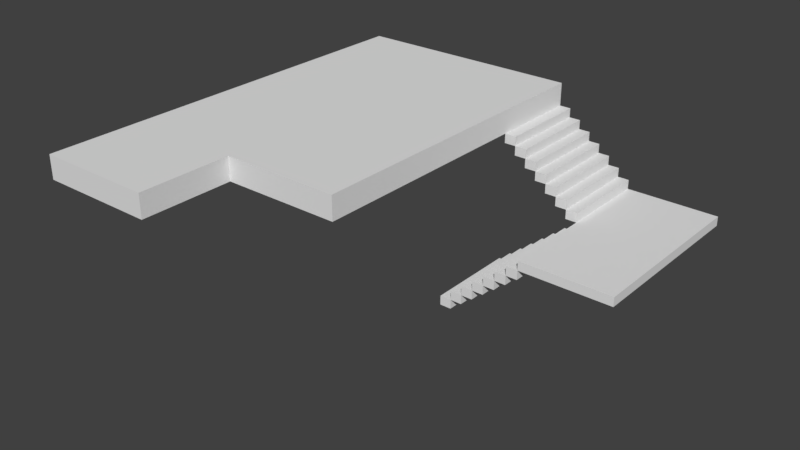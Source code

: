# Source: untitled.blend  (saved by Blender 2.78.0; exported with 4.5.12 LTS)
import bpy
from mathutils import Matrix  # noqa: F401  (used for matrix-valued properties, if any)

bpy.ops.wm.read_factory_settings(use_empty=True)
scene = bpy.context.scene
scene.name = 'Scene'

# ---- collections
col_collection_1 = bpy.data.collections.new('Collection 1'); scene.collection.children.link(col_collection_1)

# ---- materials (node trees are filled in below, after node groups)
mat_middlefloor_mat = bpy.data.materials.new('MiddleFloor_mat')
mat_middlefloor_mat.alpha_threshold = 0.0
mat_middlefloor_mat.use_transparent_shadow = False
mat_middlefloor_mat.roughness = 0.5
mat_stairs_mat = bpy.data.materials.new('Stairs_mat')
mat_stairs_mat.alpha_threshold = 0.0
mat_stairs_mat.use_transparent_shadow = False
mat_stairs_mat.specular_color = (0.5071, 0.5071, 0.5071)
mat_stairs_mat.roughness = 0.5
mat_stairs_mat.specular_intensity = 0.7912

# ---- material node trees

# ---- world
world_world = bpy.data.worlds.new('World'); scene.world = world_world
world_world.color = (0.05088, 0.05088, 0.05088)
world_world.use_sun_shadow = False
world_world.sun_shadow_jitter_overblur = 0.0
world_world.cycles.sampling_method = 'MANUAL'

# ---- meshes
me_003 = bpy.data.meshes.new('Куб.003')
me_003.from_pydata([(-1.0, -2.0, -0.1), (-1.0, -2.0, 0.1), (-1.0, 2.0, -0.1), (-1.0, 2.0, 0.1), (1.0, -2.0, -0.1), (1.0, -2.0, 0.1), (1.0, 2.0, -0.1), (1.0, 2.0, 0.1)], [], [(0, 1, 3, 2), (2, 3, 7, 6), (6, 7, 5, 4), (4, 5, 1, 0), (2, 6, 4, 0), (7, 3, 1, 5)])
_uv = me_003.uv_layers.new(name='UVКарта')
_uv.uv.foreach_set('vector', [0.0001891, 0.9123, 0.000189, 0.8689, 0.8681, 0.8689, 0.8681, 0.9123, 0.4345, 0.9998, 0.4345, 0.9564, 0.8685, 0.9564, 0.8685, 0.9998, 0.8681, 0.9126, 0.8681, 0.956, 0.000189, 0.956, 0.000189, 0.9126, 0.4341, 0.9564, 0.4341, 0.9998, 0.000189, 0.9998, 0.000189, 0.9564, 0.8681, 0.4345, 0.8681, 0.8685, 0.000189, 0.8685, 0.000189, 0.4345, 0.8681, 0.000189, 0.8681, 0.4341, 0.000189, 0.4341, 0.000189, 0.000189])
me_003.materials.append(mat_middlefloor_mat)
me_003.use_remesh_preserve_volume = False
me_003.use_remesh_preserve_attributes = False
me_003.use_mirror_vertex_groups = False
me_003.update()
me_002 = bpy.data.meshes.new('Куб.002')
me_002.from_pydata([(-1.0, -1.0, -1.0), (-1.0, -1.0, 1.0), (-1.0, 1.0, -1.0), (-1.0, 1.0, 1.0), (1.0, -1.0, -1.0), (1.0, -1.0, 1.0), (1.0, 1.0, -1.0), (1.0, 1.0, 1.0)], [], [(0, 1, 3, 2), (2, 3, 7, 6), (6, 7, 5, 4), (4, 5, 1, 0), (2, 6, 4, 0), (7, 3, 1, 5)])
_uv = me_002.uv_layers.new(name='UVКарта')
_uv.uv.foreach_set('vector', [0.9924, 0.4843, 0.9924, 0.5925, 0.01262, 0.5925, 0.01262, 0.4843, 0.144, 0.859, 0.144, 0.9675, 0.01262, 0.9675, 0.01262, 0.859, 0.9924, 0.6104, 0.9924, 0.7185, 0.01262, 0.7185, 0.01262, 0.6104, 0.301, 0.859, 0.301, 0.9675, 0.1696, 0.9675, 0.1696, 0.859, 0.01262, 0.4631, 0.01262, 0.3549, 0.9924, 0.3549, 0.9924, 0.4631, 0.9924, 0.7364, 0.9924, 0.8445, 0.01262, 0.8445, 0.01262, 0.7364])
me_002.materials.append(mat_stairs_mat)
me_002.use_remesh_preserve_volume = False
me_002.use_remesh_preserve_attributes = False
me_002.use_mirror_vertex_groups = False
me_002.update()
me_001 = bpy.data.meshes.new('Куб.001')
me_001.from_pydata([(-1.0, -1.0, -1.0), (-1.0, -1.0, 1.0), (-1.0, 1.0, -1.0), (-1.0, 1.0, 1.0), (1.0, -1.0, -1.0), (1.0, -1.0, 1.0), (1.0, 1.0, -1.0), (1.0, 1.0, 1.0)], [], [(0, 1, 3, 2), (2, 3, 7, 6), (6, 7, 5, 4), (4, 5, 1, 0), (2, 6, 4, 0), (7, 3, 1, 5)])
_uv = me_001.uv_layers.new(name='UVКарта')
_uv.uv.foreach_set('vector', [0.9924, 0.4843, 0.9924, 0.5925, 0.01262, 0.5925, 0.01262, 0.4843, 0.144, 0.859, 0.144, 0.9675, 0.01262, 0.9675, 0.01262, 0.859, 0.9924, 0.6104, 0.9924, 0.7185, 0.01262, 0.7185, 0.01262, 0.6104, 0.301, 0.859, 0.301, 0.9675, 0.1696, 0.9675, 0.1696, 0.859, 0.01262, 0.4631, 0.01262, 0.3549, 0.9924, 0.3549, 0.9924, 0.4631, 0.9924, 0.7364, 0.9924, 0.8445, 0.01262, 0.8445, 0.01262, 0.7364])
me_001.materials.append(mat_stairs_mat)
me_001.use_remesh_preserve_volume = False
me_001.use_remesh_preserve_attributes = False
me_001.use_mirror_vertex_groups = False
me_001.update()
me_x = bpy.data.meshes.new('Куб')
me_x.from_pydata([(-1.5, -3.5, -0.25), (-1.5, -3.5, 0.25), (-1.5, 3.5, -0.25), (-1.5, 3.5, 0.25), (1.5, -3.5, -0.25), (1.5, -3.5, 0.25), (1.5, 3.5, -0.25), (1.5, 3.5, 0.25), (0.0, 3.5, -0.25), (0.0, 3.5, 0.25), (0.0, -3.5, -0.25), (0.0, -3.5, 0.25), (-1.5, -5.487, -0.25), (-1.5, -5.487, 0.25), (0.0, -5.487, 0.25), (0.0, -5.487, -0.25)], [], [(0, 1, 3, 2), (8, 9, 7, 6), (6, 7, 5, 4), (11, 1, 13, 14), (8, 6, 4, 10), (9, 3, 1, 11), (7, 9, 11, 5), (2, 8, 10, 0), (4, 5, 11, 10), (2, 3, 9, 8), (15, 14, 13, 12), (1, 0, 12, 13), (0, 10, 15, 12), (10, 11, 14, 15)])
me_x.use_remesh_preserve_volume = False
me_x.use_remesh_preserve_attributes = False
me_x.use_mirror_vertex_groups = False
me_x.update()

# ---- objects
ob_middlefloor = bpy.data.objects.new('MiddleFloor', me_003)
ob_stairs_001 = bpy.data.objects.new('Stairs.001', me_002)
ob_stairs = bpy.data.objects.new('Stairs', me_001)
ob_floor = bpy.data.objects.new('Floor', me_x)

# ---- transforms, parenting, visibility, modifiers, constraints
ob_middlefloor.location = (5.25, 1.5, -1.75)
ob_middlefloor.lineart.crease_threshold = 0.0
ob_stairs_001.location = (4.125, 0.5, -1.95)
ob_stairs_001.rotation_euler = (0.0, -0.0, 3.142)
ob_stairs_001.scale = (0.125, 1.0, 0.1)
ob_stairs_001.lineart.crease_threshold = 0.0
_m = ob_stairs_001.modifiers.new('Массив', 'ARRAY')
_m.count = 7
_m.constant_offset_displace = (0.0, 0.0, 0.0)
_m.relative_offset_displace = (1.0, 0.0, -1.0)
ob_stairs.location = (2.625, 2.5, -0.35)
ob_stairs.scale = (0.125, 1.0, 0.1)
ob_stairs.lineart.crease_threshold = 0.0
_m = ob_stairs.modifiers.new('Массив', 'ARRAY')
_m.count = 7
_m.constant_offset_displace = (0.0, 0.0, 0.0)
_m.relative_offset_displace = (1.0, 0.0, -1.0)
ob_floor.location = (0.0, 0.0, 0.0)
ob_floor.scale = (1.667, 1.0, 1.0)
ob_floor.lineart.crease_threshold = 0.0

# ---- collection membership
col_collection_1.objects.link(ob_middlefloor)
col_collection_1.objects.link(ob_stairs_001)
col_collection_1.objects.link(ob_stairs)
col_collection_1.objects.link(ob_floor)

# ---- scene / render settings (as saved in the file)
scene.frame_start = 1; scene.frame_end = 250; scene.frame_set(1)
scene.render.engine = 'BLENDER_EEVEE_NEXT'
scene.render.resolution_percentage = 50
scene.render.dither_intensity = 0.0
scene.render.bake_margin = 6
scene.render.bake_bias = 0.0
scene.cycles.use_denoising = False
scene.cycles.samples = 128
scene.cycles.sampling_pattern = 'TABULATED_SOBOL'
scene.cycles.light_sampling_threshold = 0.0
scene.cycles.use_adaptive_sampling = False
scene.cycles.use_light_tree = False
scene.cycles.blur_glossy = 0.0
scene.cycles.sample_clamp_indirect = 0.0
scene.view_settings.view_transform = 'Standard'
bpy.context.view_layer.update()

# ---- added for rendering (the .blend has no active camera and no usable light): camera, sun
cam_auto = bpy.data.cameras.new('AutoCamera')
cam_auto.lens = 50.0
cam_auto.sensor_width = 36.0
cam_auto.clip_end = 1000.0
ob_auto_camera = bpy.data.objects.new('AutoCamera', cam_auto)
scene.collection.objects.link(ob_auto_camera)
ob_auto_camera.location = (13.9238, -15.4522, 8.13901)
ob_auto_camera.rotation_euler = (1.09748, -7.21219e-08, 0.694738)
scene.camera = ob_auto_camera
light_auto_sun = bpy.data.lights.new('AutoSun', 'SUN')
light_auto_sun.energy = 3.0
light_auto_sun.angle = 0.0523599
ob_auto_sun = bpy.data.objects.new('AutoSun', light_auto_sun)
scene.collection.objects.link(ob_auto_sun)
ob_auto_sun.rotation_euler = (0.872665, 0.174533, 0.523599)
bpy.context.view_layer.update()
